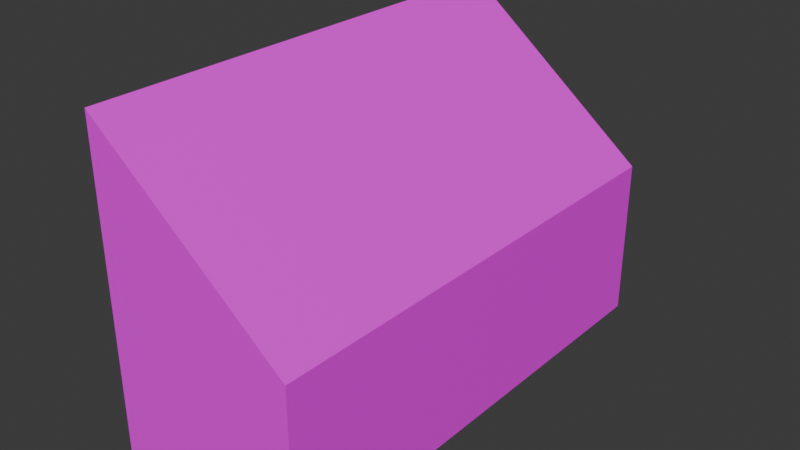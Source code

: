 # Source: banana_box.blend  (saved by Blender 4.2.66; exported with 4.5.12 LTS)
import bpy
from mathutils import Matrix  # noqa: F401  (used for matrix-valued properties, if any)

bpy.ops.wm.read_factory_settings(use_empty=True)
scene = bpy.context.scene
scene.name = 'Scene'

# ---- collections
col_collection = bpy.data.collections.new('Collection'); scene.collection.children.link(col_collection)

# ---- images (referenced by path relative to the original .blend; pixels are not part of the script)
import os
ASSET_DIR = os.environ.get("B2B_ASSET_DIR", "")  # directory of the original .blend (textures are referenced by path, not embedded)
HERE = os.path.dirname(os.path.abspath(__file__))  # packed textures are extracted next to this script under _unpacked/

def load_image(name, relpath, width, height, colorspace="sRGB"):
    """Load a texture the original file referenced (path relative to the .blend, or extracted next to this script)."""
    p = next((c for c in (os.path.join(HERE, relpath), os.path.join(ASSET_DIR, relpath)) if relpath and os.path.exists(c)), "")
    if p:
        img = bpy.data.images.load(p, check_existing=True)
        img.name = name
    else:  # same state as the original file: an image datablock whose file is absent (Cycles renders it pink)
        img = bpy.data.images.new(name, width, height)
        img.source = "FILE"
        img.filepath = "//" + (relpath or name)
    img.colorspace_settings.name = colorspace
    return img
img_bananaboxtexture_png_001 = load_image('BananaBoxTexture.png.001', 'BananaBoxTexture.png', 1024, 1024, 'sRGB')

# ---- materials (node trees are filled in below, after node groups)
mat_material_001 = bpy.data.materials.new('Material.001')

# ---- material node trees
mat_material_001.use_nodes = True; mat_material_001.node_tree.nodes.clear()
_N = mat_material_001.node_tree.nodes; _L = mat_material_001.node_tree.links
n0 = _N.new('ShaderNodeBsdfPrincipled'); n0.name = 'Principled BSDF'; n0.location = (90, 282)
n1 = _N.new('ShaderNodeOutputMaterial'); n1.name = 'Material Output'; n1.location = (484, 306)
n2 = _N.new('ShaderNodeTexImage'); n2.name = 'Image Texture'; n2.location = (-718, 172)
n2.image = img_bananaboxtexture_png_001
n3 = _N.new('ShaderNodeBump'); n3.name = 'Bump'; n3.location = (-208, 143)
n3.inputs[1].default_value = 1.0
n3.inputs[2].default_value = 1.0
_L.new(n0.outputs[0], n1.inputs[0])
_L.new(n2.outputs[0], n0.inputs[0])
_L.new(n3.outputs[0], n0.inputs[5])
_L.new(n2.outputs[0], n3.inputs[3])
n1.is_active_output = True

# ---- world
world_world = bpy.data.worlds.new('World'); scene.world = world_world
world_world.use_nodes = True; world_world.node_tree.nodes.clear()
_N = world_world.node_tree.nodes; _L = world_world.node_tree.links
n0 = _N.new('ShaderNodeOutputWorld'); n0.name = 'World Output'; n0.location = (300, 300)
n1 = _N.new('ShaderNodeBackground'); n1.name = 'Background'; n1.location = (10, 300)
n1.inputs[0].default_value = (0.05088, 0.05088, 0.05088, 1.0)
_L.new(n1.outputs[0], n0.inputs[0])
n0.is_active_output = True
world_world.color = (0.05088, 0.05088, 0.05088)
world_world.sun_shadow_jitter_overblur = 0.0

# ---- meshes
me_cube_001 = bpy.data.meshes.new('Cube.001')
me_cube_001.from_pydata([(-0.2166, -1.5, 0.0), (-0.2166, -1.5, 1.974), (-0.2166, 1.5, 0.0), (-0.2166, 1.5, 1.974), (1.0, -1.5, 0.0), (1.0, -1.5, 1.0), (1.0, 1.5, 0.0), (1.0, 1.5, 1.0)], [], [(0, 1, 3, 2), (2, 3, 7, 6), (6, 7, 5, 4), (4, 5, 1, 0), (2, 6, 4, 0), (7, 3, 1, 5)])
_uv = me_cube_001.uv_layers.new(name='UVMap')
_uv.uv.foreach_set('vector', [0.9984, 0.5221, 0.9984, 0.9894, 0.2912, 0.9894, 0.2912, 0.5221, 0.2912, 0.5221, 0.2912, 0.9894, 0.003146, 0.7589, 0.003146, 0.5221, -2.98e-08, 0.5221, -2.98e-08, 0.7589, 0.7103, 0.7589, 0.7103, 0.5221, 0.7103, 0.5221, 0.7103, 0.7589, 0.9984, 0.9894, 0.9984, 0.5221, 0.6583, 0.5002, 0.8609, 0.5002, 0.8609, 0.9998, 0.6583, 0.9998, 0.9832, 1.49e-08, 0.9832, 0.4931, 0.0339, 0.4931, 0.0339, 1.043e-07])
me_cube_001.materials.append(mat_material_001)
me_cube_001.update()

# ---- objects
ob_cube = bpy.data.objects.new('Cube', me_cube_001)

# ---- transforms, parenting, visibility, modifiers, constraints
ob_cube.location = (0.0, 0.0, 0.0)

# ---- collection membership
col_collection.objects.link(ob_cube)

# ---- scene / render settings (as saved in the file)
scene.frame_start = 1; scene.frame_end = 250; scene.frame_set(1)
scene.render.engine = 'BLENDER_EEVEE_NEXT'
bpy.context.view_layer.update()

# ---- added for rendering (the .blend has no active camera and no usable light): camera, sun
cam_auto = bpy.data.cameras.new('AutoCamera')
cam_auto.lens = 50.0
cam_auto.sensor_width = 36.0
cam_auto.clip_end = 1000.0
ob_auto_camera = bpy.data.objects.new('AutoCamera', cam_auto)
scene.collection.objects.link(ob_auto_camera)
ob_auto_camera.location = (3.89969, -4.20958, 3.79322)
ob_auto_camera.rotation_euler = (1.09748, -7.21219e-08, 0.694738)
scene.camera = ob_auto_camera
light_auto_sun = bpy.data.lights.new('AutoSun', 'SUN')
light_auto_sun.energy = 3.0
light_auto_sun.angle = 0.0523599
ob_auto_sun = bpy.data.objects.new('AutoSun', light_auto_sun)
scene.collection.objects.link(ob_auto_sun)
ob_auto_sun.rotation_euler = (0.872665, 0.174533, 0.523599)
bpy.context.view_layer.update()

